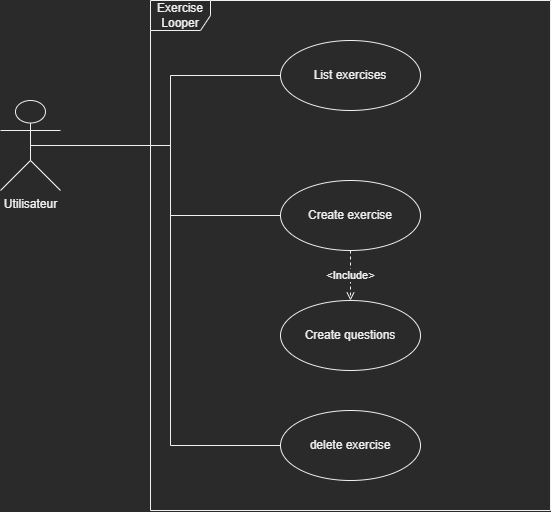

The diagram above was exported from draw.io. Its source (the exported page's mxGraphModel, read from the mxfile embedded in the PNG):
<mxGraphModel dx="1185" dy="721" grid="1" gridSize="10" guides="1" tooltips="1" connect="1" arrows="1" fold="1" page="1" pageScale="1" pageWidth="1654" pageHeight="2336" math="0" shadow="0">
  <root>
    <mxCell id="0" />
    <mxCell id="1" parent="0" />
    <mxCell id="VwLjHD37gJqMctlBr2Ji-6" style="edgeStyle=orthogonalEdgeStyle;rounded=0;orthogonalLoop=1;jettySize=auto;html=1;exitX=0.5;exitY=0.5;exitDx=0;exitDy=0;exitPerimeter=0;entryX=0;entryY=0.5;entryDx=0;entryDy=0;endArrow=none;endFill=0;" edge="1" parent="1" source="VwLjHD37gJqMctlBr2Ji-1" target="VwLjHD37gJqMctlBr2Ji-2">
      <mxGeometry relative="1" as="geometry" />
    </mxCell>
    <mxCell id="VwLjHD37gJqMctlBr2Ji-7" style="edgeStyle=orthogonalEdgeStyle;rounded=0;orthogonalLoop=1;jettySize=auto;html=1;exitX=0.5;exitY=0.5;exitDx=0;exitDy=0;exitPerimeter=0;entryX=0;entryY=0.5;entryDx=0;entryDy=0;endArrow=none;endFill=0;" edge="1" parent="1" source="VwLjHD37gJqMctlBr2Ji-1" target="VwLjHD37gJqMctlBr2Ji-3">
      <mxGeometry relative="1" as="geometry" />
    </mxCell>
    <mxCell id="VwLjHD37gJqMctlBr2Ji-8" style="edgeStyle=orthogonalEdgeStyle;rounded=0;orthogonalLoop=1;jettySize=auto;html=1;exitX=0.5;exitY=0.5;exitDx=0;exitDy=0;exitPerimeter=0;entryX=0;entryY=0.5;entryDx=0;entryDy=0;endArrow=none;endFill=0;" edge="1" parent="1" source="VwLjHD37gJqMctlBr2Ji-1" target="VwLjHD37gJqMctlBr2Ji-5">
      <mxGeometry relative="1" as="geometry" />
    </mxCell>
    <mxCell id="VwLjHD37gJqMctlBr2Ji-1" value="Utilisateur" style="shape=umlActor;verticalLabelPosition=bottom;verticalAlign=top;html=1;" vertex="1" parent="1">
      <mxGeometry x="220" y="320" width="60" height="90" as="geometry" />
    </mxCell>
    <mxCell id="VwLjHD37gJqMctlBr2Ji-2" value="List exercises" style="ellipse;whiteSpace=wrap;html=1;" vertex="1" parent="1">
      <mxGeometry x="500" y="260" width="140" height="70" as="geometry" />
    </mxCell>
    <mxCell id="VwLjHD37gJqMctlBr2Ji-9" value="&amp;lt;Include&amp;gt;" style="edgeStyle=orthogonalEdgeStyle;rounded=0;orthogonalLoop=1;jettySize=auto;html=1;exitX=0.5;exitY=1;exitDx=0;exitDy=0;entryX=0.5;entryY=0;entryDx=0;entryDy=0;endArrow=open;endFill=0;dashed=1;" edge="1" parent="1" source="VwLjHD37gJqMctlBr2Ji-3" target="VwLjHD37gJqMctlBr2Ji-4">
      <mxGeometry relative="1" as="geometry" />
    </mxCell>
    <mxCell id="VwLjHD37gJqMctlBr2Ji-3" value="Create exercise" style="ellipse;whiteSpace=wrap;html=1;" vertex="1" parent="1">
      <mxGeometry x="500" y="400" width="140" height="70" as="geometry" />
    </mxCell>
    <mxCell id="VwLjHD37gJqMctlBr2Ji-4" value="Create questions" style="ellipse;whiteSpace=wrap;html=1;" vertex="1" parent="1">
      <mxGeometry x="500" y="520" width="140" height="70" as="geometry" />
    </mxCell>
    <mxCell id="VwLjHD37gJqMctlBr2Ji-5" value="delete exercise" style="ellipse;whiteSpace=wrap;html=1;" vertex="1" parent="1">
      <mxGeometry x="500" y="630" width="140" height="70" as="geometry" />
    </mxCell>
    <mxCell id="VwLjHD37gJqMctlBr2Ji-10" value="Exercise Looper" style="shape=umlFrame;whiteSpace=wrap;html=1;" vertex="1" parent="1">
      <mxGeometry x="370" y="220" width="400" height="510" as="geometry" />
    </mxCell>
  </root>
</mxGraphModel>